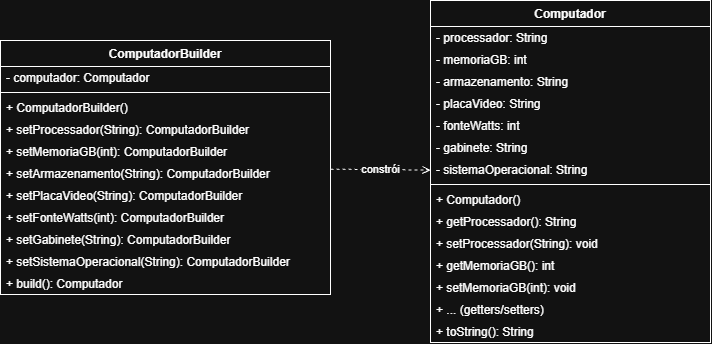

The diagram above was exported from draw.io. Its source (the exported page's mxGraphModel, read from the mxfile embedded in the PNG):
<mxGraphModel dx="988" dy="538" grid="1" gridSize="10" guides="1" tooltips="1" connect="1" arrows="1" fold="1" page="1" pageScale="1" pageWidth="827" pageHeight="1169" math="0" shadow="0">
  <root>
    <mxCell id="0" />
    <mxCell id="1" parent="0" />
    <mxCell id="yqM1XbiWL63vIW-rHqoo-1" parent="1" style="swimlane;fontStyle=1;align=center;verticalAlign=top;childLayout=stackLayout;horizontal=1;startSize=26;horizontalStack=0;resizeParent=1;resizeParentMax=0;resizeLast=0;collapsible=0;marginBottom=0;html=1;whiteSpace=wrap;" value="ComputadorBuilder" vertex="1">
      <mxGeometry height="254" width="330" x="40" y="160" as="geometry" />
    </mxCell>
    <mxCell id="yqM1XbiWL63vIW-rHqoo-2" parent="yqM1XbiWL63vIW-rHqoo-1" style="text;strokeColor=none;fillColor=none;align=left;verticalAlign=middle;spacingLeft=4;spacingRight=4;overflow=hidden;rotatable=0;points=[[0,0.5],[1,0.5]];portConstraint=eastwest;" value="- computador: Computador" vertex="1">
      <mxGeometry height="22" width="330" y="26" as="geometry" />
    </mxCell>
    <mxCell id="yqM1XbiWL63vIW-rHqoo-3" parent="yqM1XbiWL63vIW-rHqoo-1" style="line;strokeWidth=1;fillColor=none;align=left;verticalAlign=middle;spacingTop=-1;spacingLeft=3;spacingRight=3;rotatable=0;labelPosition=right;points=[];portConstraint=eastwest;" value="" vertex="1">
      <mxGeometry height="8" width="330" y="48" as="geometry" />
    </mxCell>
    <mxCell id="yqM1XbiWL63vIW-rHqoo-4" parent="yqM1XbiWL63vIW-rHqoo-1" style="text;strokeColor=none;fillColor=none;align=left;verticalAlign=middle;spacingLeft=4;spacingRight=4;overflow=hidden;rotatable=0;points=[[0,0.5],[1,0.5]];portConstraint=eastwest;" value="+ ComputadorBuilder()" vertex="1">
      <mxGeometry height="22" width="330" y="56" as="geometry" />
    </mxCell>
    <mxCell id="yqM1XbiWL63vIW-rHqoo-5" parent="yqM1XbiWL63vIW-rHqoo-1" style="text;strokeColor=none;fillColor=none;align=left;verticalAlign=middle;spacingLeft=4;spacingRight=4;overflow=hidden;rotatable=0;points=[[0,0.5],[1,0.5]];portConstraint=eastwest;" value="+ setProcessador(String): ComputadorBuilder" vertex="1">
      <mxGeometry height="22" width="330" y="78" as="geometry" />
    </mxCell>
    <mxCell id="yqM1XbiWL63vIW-rHqoo-6" parent="yqM1XbiWL63vIW-rHqoo-1" style="text;strokeColor=none;fillColor=none;align=left;verticalAlign=middle;spacingLeft=4;spacingRight=4;overflow=hidden;rotatable=0;points=[[0,0.5],[1,0.5]];portConstraint=eastwest;" value="+ setMemoriaGB(int): ComputadorBuilder" vertex="1">
      <mxGeometry height="22" width="330" y="100" as="geometry" />
    </mxCell>
    <mxCell id="yqM1XbiWL63vIW-rHqoo-7" parent="yqM1XbiWL63vIW-rHqoo-1" style="text;strokeColor=none;fillColor=none;align=left;verticalAlign=middle;spacingLeft=4;spacingRight=4;overflow=hidden;rotatable=0;points=[[0,0.5],[1,0.5]];portConstraint=eastwest;" value="+ setArmazenamento(String): ComputadorBuilder" vertex="1">
      <mxGeometry height="22" width="330" y="122" as="geometry" />
    </mxCell>
    <mxCell id="yqM1XbiWL63vIW-rHqoo-8" parent="yqM1XbiWL63vIW-rHqoo-1" style="text;strokeColor=none;fillColor=none;align=left;verticalAlign=middle;spacingLeft=4;spacingRight=4;overflow=hidden;rotatable=0;points=[[0,0.5],[1,0.5]];portConstraint=eastwest;" value="+ setPlacaVideo(String): ComputadorBuilder" vertex="1">
      <mxGeometry height="22" width="330" y="144" as="geometry" />
    </mxCell>
    <mxCell id="yqM1XbiWL63vIW-rHqoo-9" parent="yqM1XbiWL63vIW-rHqoo-1" style="text;strokeColor=none;fillColor=none;align=left;verticalAlign=middle;spacingLeft=4;spacingRight=4;overflow=hidden;rotatable=0;points=[[0,0.5],[1,0.5]];portConstraint=eastwest;" value="+ setFonteWatts(int): ComputadorBuilder" vertex="1">
      <mxGeometry height="22" width="330" y="166" as="geometry" />
    </mxCell>
    <mxCell id="yqM1XbiWL63vIW-rHqoo-10" parent="yqM1XbiWL63vIW-rHqoo-1" style="text;strokeColor=none;fillColor=none;align=left;verticalAlign=middle;spacingLeft=4;spacingRight=4;overflow=hidden;rotatable=0;points=[[0,0.5],[1,0.5]];portConstraint=eastwest;" value="+ setGabinete(String): ComputadorBuilder" vertex="1">
      <mxGeometry height="22" width="330" y="188" as="geometry" />
    </mxCell>
    <mxCell id="yqM1XbiWL63vIW-rHqoo-11" parent="yqM1XbiWL63vIW-rHqoo-1" style="text;strokeColor=none;fillColor=none;align=left;verticalAlign=middle;spacingLeft=4;spacingRight=4;overflow=hidden;rotatable=0;points=[[0,0.5],[1,0.5]];portConstraint=eastwest;" value="+ setSistemaOperacional(String): ComputadorBuilder" vertex="1">
      <mxGeometry height="22" width="330" y="210" as="geometry" />
    </mxCell>
    <mxCell id="yqM1XbiWL63vIW-rHqoo-12" parent="yqM1XbiWL63vIW-rHqoo-1" style="text;strokeColor=none;fillColor=none;align=left;verticalAlign=middle;spacingLeft=4;spacingRight=4;overflow=hidden;rotatable=0;points=[[0,0.5],[1,0.5]];portConstraint=eastwest;" value="+ build(): Computador" vertex="1">
      <mxGeometry height="22" width="330" y="232" as="geometry" />
    </mxCell>
    <mxCell id="yqM1XbiWL63vIW-rHqoo-13" parent="1" style="swimlane;fontStyle=1;align=center;verticalAlign=top;childLayout=stackLayout;horizontal=1;startSize=26;horizontalStack=0;resizeParent=1;resizeParentMax=0;resizeLast=0;collapsible=0;marginBottom=0;html=1;whiteSpace=wrap;" value="Computador" vertex="1">
      <mxGeometry height="342" width="280" x="470" y="120" as="geometry" />
    </mxCell>
    <mxCell id="yqM1XbiWL63vIW-rHqoo-14" parent="yqM1XbiWL63vIW-rHqoo-13" style="text;strokeColor=none;fillColor=none;align=left;verticalAlign=middle;spacingLeft=4;spacingRight=4;overflow=hidden;rotatable=0;points=[[0,0.5],[1,0.5]];portConstraint=eastwest;" value="- processador: String" vertex="1">
      <mxGeometry height="22" width="280" y="26" as="geometry" />
    </mxCell>
    <mxCell id="yqM1XbiWL63vIW-rHqoo-15" parent="yqM1XbiWL63vIW-rHqoo-13" style="text;strokeColor=none;fillColor=none;align=left;verticalAlign=middle;spacingLeft=4;spacingRight=4;overflow=hidden;rotatable=0;points=[[0,0.5],[1,0.5]];portConstraint=eastwest;" value="- memoriaGB: int" vertex="1">
      <mxGeometry height="22" width="280" y="48" as="geometry" />
    </mxCell>
    <mxCell id="yqM1XbiWL63vIW-rHqoo-16" parent="yqM1XbiWL63vIW-rHqoo-13" style="text;strokeColor=none;fillColor=none;align=left;verticalAlign=middle;spacingLeft=4;spacingRight=4;overflow=hidden;rotatable=0;points=[[0,0.5],[1,0.5]];portConstraint=eastwest;" value="- armazenamento: String" vertex="1">
      <mxGeometry height="22" width="280" y="70" as="geometry" />
    </mxCell>
    <mxCell id="yqM1XbiWL63vIW-rHqoo-17" parent="yqM1XbiWL63vIW-rHqoo-13" style="text;strokeColor=none;fillColor=none;align=left;verticalAlign=middle;spacingLeft=4;spacingRight=4;overflow=hidden;rotatable=0;points=[[0,0.5],[1,0.5]];portConstraint=eastwest;" value="- placaVideo: String" vertex="1">
      <mxGeometry height="22" width="280" y="92" as="geometry" />
    </mxCell>
    <mxCell id="yqM1XbiWL63vIW-rHqoo-18" parent="yqM1XbiWL63vIW-rHqoo-13" style="text;strokeColor=none;fillColor=none;align=left;verticalAlign=middle;spacingLeft=4;spacingRight=4;overflow=hidden;rotatable=0;points=[[0,0.5],[1,0.5]];portConstraint=eastwest;" value="- fonteWatts: int" vertex="1">
      <mxGeometry height="22" width="280" y="114" as="geometry" />
    </mxCell>
    <mxCell id="yqM1XbiWL63vIW-rHqoo-19" parent="yqM1XbiWL63vIW-rHqoo-13" style="text;strokeColor=none;fillColor=none;align=left;verticalAlign=middle;spacingLeft=4;spacingRight=4;overflow=hidden;rotatable=0;points=[[0,0.5],[1,0.5]];portConstraint=eastwest;" value="- gabinete: String" vertex="1">
      <mxGeometry height="22" width="280" y="136" as="geometry" />
    </mxCell>
    <mxCell id="yqM1XbiWL63vIW-rHqoo-20" parent="yqM1XbiWL63vIW-rHqoo-13" style="text;strokeColor=none;fillColor=none;align=left;verticalAlign=middle;spacingLeft=4;spacingRight=4;overflow=hidden;rotatable=0;points=[[0,0.5],[1,0.5]];portConstraint=eastwest;" value="- sistemaOperacional: String" vertex="1">
      <mxGeometry height="22" width="280" y="158" as="geometry" />
    </mxCell>
    <mxCell id="yqM1XbiWL63vIW-rHqoo-21" parent="yqM1XbiWL63vIW-rHqoo-13" style="line;strokeWidth=1;fillColor=none;align=left;verticalAlign=middle;spacingTop=-1;spacingLeft=3;spacingRight=3;rotatable=0;labelPosition=right;points=[];portConstraint=eastwest;" value="" vertex="1">
      <mxGeometry height="8" width="280" y="180" as="geometry" />
    </mxCell>
    <mxCell id="yqM1XbiWL63vIW-rHqoo-22" parent="yqM1XbiWL63vIW-rHqoo-13" style="text;strokeColor=none;fillColor=none;align=left;verticalAlign=middle;spacingLeft=4;spacingRight=4;overflow=hidden;rotatable=0;points=[[0,0.5],[1,0.5]];portConstraint=eastwest;" value="+ Computador()" vertex="1">
      <mxGeometry height="22" width="280" y="188" as="geometry" />
    </mxCell>
    <mxCell id="yqM1XbiWL63vIW-rHqoo-23" parent="yqM1XbiWL63vIW-rHqoo-13" style="text;strokeColor=none;fillColor=none;align=left;verticalAlign=middle;spacingLeft=4;spacingRight=4;overflow=hidden;rotatable=0;points=[[0,0.5],[1,0.5]];portConstraint=eastwest;" value="+ getProcessador(): String" vertex="1">
      <mxGeometry height="22" width="280" y="210" as="geometry" />
    </mxCell>
    <mxCell id="yqM1XbiWL63vIW-rHqoo-24" parent="yqM1XbiWL63vIW-rHqoo-13" style="text;strokeColor=none;fillColor=none;align=left;verticalAlign=middle;spacingLeft=4;spacingRight=4;overflow=hidden;rotatable=0;points=[[0,0.5],[1,0.5]];portConstraint=eastwest;" value="+ setProcessador(String): void" vertex="1">
      <mxGeometry height="22" width="280" y="232" as="geometry" />
    </mxCell>
    <mxCell id="yqM1XbiWL63vIW-rHqoo-25" parent="yqM1XbiWL63vIW-rHqoo-13" style="text;strokeColor=none;fillColor=none;align=left;verticalAlign=middle;spacingLeft=4;spacingRight=4;overflow=hidden;rotatable=0;points=[[0,0.5],[1,0.5]];portConstraint=eastwest;" value="+ getMemoriaGB(): int" vertex="1">
      <mxGeometry height="22" width="280" y="254" as="geometry" />
    </mxCell>
    <mxCell id="yqM1XbiWL63vIW-rHqoo-26" parent="yqM1XbiWL63vIW-rHqoo-13" style="text;strokeColor=none;fillColor=none;align=left;verticalAlign=middle;spacingLeft=4;spacingRight=4;overflow=hidden;rotatable=0;points=[[0,0.5],[1,0.5]];portConstraint=eastwest;" value="+ setMemoriaGB(int): void" vertex="1">
      <mxGeometry height="22" width="280" y="276" as="geometry" />
    </mxCell>
    <mxCell id="yqM1XbiWL63vIW-rHqoo-27" parent="yqM1XbiWL63vIW-rHqoo-13" style="text;strokeColor=none;fillColor=none;align=left;verticalAlign=middle;spacingLeft=4;spacingRight=4;overflow=hidden;rotatable=0;points=[[0,0.5],[1,0.5]];portConstraint=eastwest;" value="+ ... (getters/setters)" vertex="1">
      <mxGeometry height="22" width="280" y="298" as="geometry" />
    </mxCell>
    <mxCell id="yqM1XbiWL63vIW-rHqoo-28" parent="yqM1XbiWL63vIW-rHqoo-13" style="text;strokeColor=none;fillColor=none;align=left;verticalAlign=middle;spacingLeft=4;spacingRight=4;overflow=hidden;rotatable=0;points=[[0,0.5],[1,0.5]];portConstraint=eastwest;" value="+ toString(): String" vertex="1">
      <mxGeometry height="22" width="280" y="320" as="geometry" />
    </mxCell>
    <mxCell id="yqM1XbiWL63vIW-rHqoo-29" edge="1" parent="1" source="yqM1XbiWL63vIW-rHqoo-1" style="endArrow=open;html=1;dashed=1;" target="yqM1XbiWL63vIW-rHqoo-13" value="constrói">
      <mxGeometry relative="1" as="geometry" />
    </mxCell>
  </root>
</mxGraphModel>